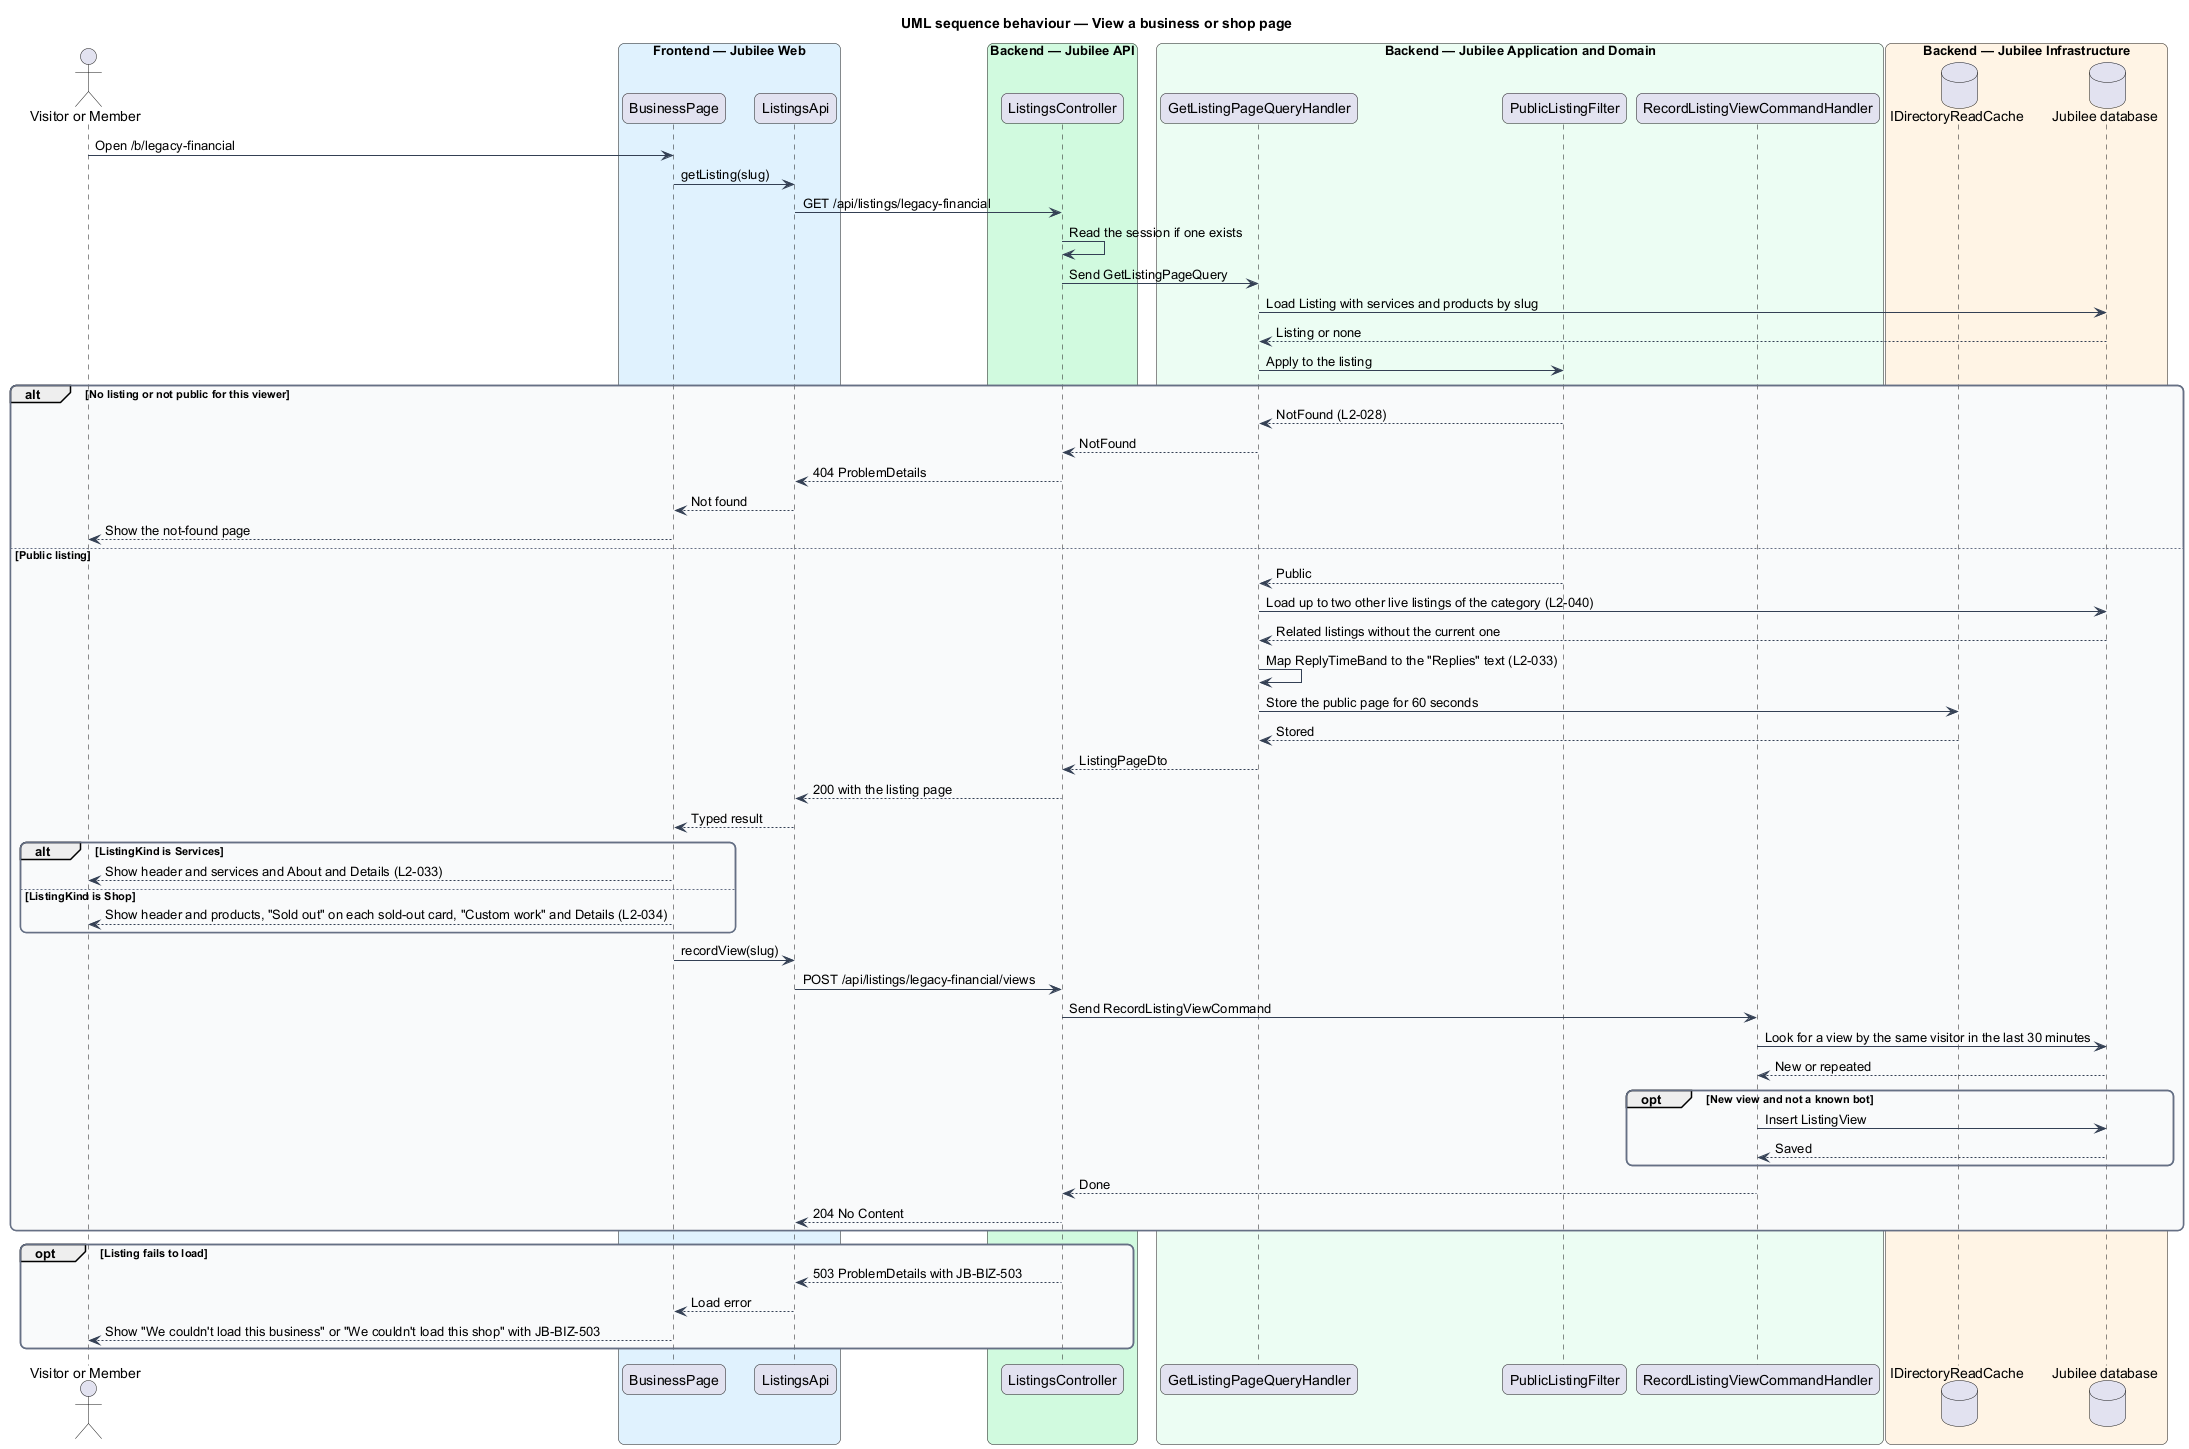

The diagram above was rendered by PlantUML. Its source (embedded in the PNG):
@startuml
title UML sequence behaviour — View a business or shop page
skinparam backgroundColor #FFFFFF
skinparam shadowing false
skinparam roundcorner 12
skinparam defaultFontName Arial
skinparam ArrowColor #344054
skinparam rectangle {
  BorderColor #344054
  FontColor #101828
}
skinparam package {
  BorderColor #667085
  FontColor #101828
  BackgroundColor #F9FAFB
}
actor "Visitor or Member" as actor
box "Frontend — Jubilee Web" #E0F2FE
  participant "BusinessPage" as page
  participant "ListingsApi" as client
end box
box "Backend — Jubilee API" #D1FADF
  participant "ListingsController" as controller
end box
box "Backend — Jubilee Application and Domain" #ECFDF3
  participant "GetListingPageQueryHandler" as handler
  participant "PublicListingFilter" as policy
  participant "RecordListingViewCommandHandler" as views
end box
box "Backend — Jubilee Infrastructure" #FFF4E5
  database "IDirectoryReadCache" as cache
  database "Jubilee database" as db
end box
actor -> page : Open /b/legacy-financial
page -> client : getListing(slug)
client -> controller : GET /api/listings/legacy-financial
controller -> controller : Read the session if one exists
controller -> handler : Send GetListingPageQuery
handler -> db : Load Listing with services and products by slug
db --> handler : Listing or none
handler -> policy : Apply to the listing
alt No listing or not public for this viewer
  policy --> handler : NotFound (L2-028)
  handler --> controller : NotFound
  controller --> client : 404 ProblemDetails
  client --> page : Not found
  page --> actor : Show the not-found page
else Public listing
  policy --> handler : Public
  handler -> db : Load up to two other live listings of the category (L2-040)
  db --> handler : Related listings without the current one
  handler -> handler : Map ReplyTimeBand to the "Replies" text (L2-033)
  handler -> cache : Store the public page for 60 seconds
  cache --> handler : Stored
  handler --> controller : ListingPageDto
  controller --> client : 200 with the listing page
  client --> page : Typed result
  alt ListingKind is Services
    page --> actor : Show header and services and About and Details (L2-033)
  else ListingKind is Shop
    page --> actor : Show header and products, "Sold out" on each sold-out card, "Custom work" and Details (L2-034)
  end
  page -> client : recordView(slug)
  client -> controller : POST /api/listings/legacy-financial/views
  controller -> views : Send RecordListingViewCommand
  views -> db : Look for a view by the same visitor in the last 30 minutes
  db --> views : New or repeated
  opt New view and not a known bot
    views -> db : Insert ListingView
    db --> views : Saved
  end
  views --> controller : Done
  controller --> client : 204 No Content
end
opt Listing fails to load
  controller --> client : 503 ProblemDetails with JB-BIZ-503
  client --> page : Load error
  page --> actor : Show "We couldn't load this business" or "We couldn't load this shop" with JB-BIZ-503
end
@enduml